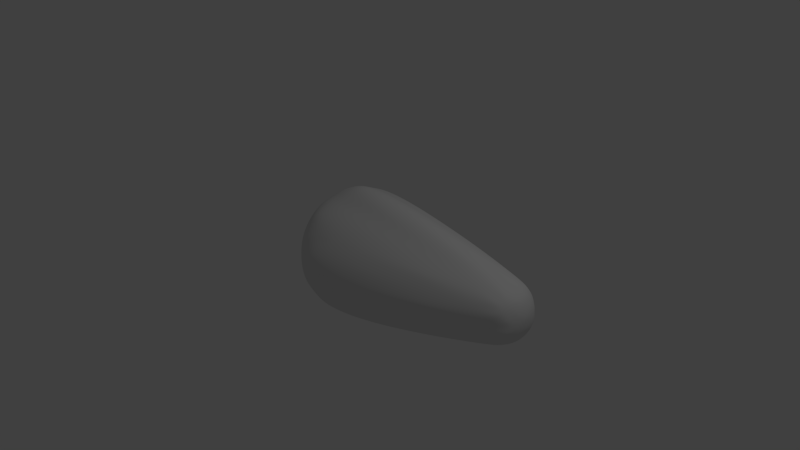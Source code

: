 # Source: bullet1.blend  (saved by Blender 2.74.0; exported with 4.5.12 LTS)
import bpy
from mathutils import Matrix  # noqa: F401  (used for matrix-valued properties, if any)

bpy.ops.wm.read_factory_settings(use_empty=True)
scene = bpy.context.scene
scene.name = 'Scene'

# ---- collections
col_collection_1 = bpy.data.collections.new('Collection 1'); scene.collection.children.link(col_collection_1)

# ---- world
world_world = bpy.data.worlds.new('World'); scene.world = world_world
world_world.color = (0.05088, 0.05088, 0.05088)
world_world.use_sun_shadow = False
world_world.sun_shadow_jitter_overblur = 0.0
world_world.cycles.sampling_method = 'MANUAL'
world_world.cycles.sample_map_resolution = 256

# ---- cameras
cam_camera = bpy.data.cameras.new('Camera')
cam_camera.clip_end = 100.0
cam_camera.lens = 35.0
cam_camera.sensor_width = 32.0
cam_camera.sensor_height = 18.0
cam_camera.ortho_scale = 7.314
cam_camera.dof.focus_distance = 0.0
cam_camera.dof.aperture_fstop = 128.0

# ---- lights
light_lamp = bpy.data.lights.new('Lamp', 'POINT')
light_lamp.transmission_factor = 0.0
light_lamp.cutoff_distance = 30.0
light_lamp.energy = 100.0
light_lamp.shadow_buffer_clip_start = 1.001
light_lamp.shadow_soft_size = 0.1
light_lamp.shadow_maximum_resolution = 0.006
light_lamp.use_absolute_resolution = True
light_lamp.cycles.use_multiple_importance_sampling = False

# ---- meshes
me_icosphere = bpy.data.meshes.new('Icosphere')
me_icosphere.from_pydata([(0.6833, -0.1818, -0.7359), (2.322, -0.03148, -0.2464), (-0.2294, -0.1667, -0.9004), (-0.2294, 0.1667, -0.9004), (0.6833, 0.2454, -0.7359), (2.402, -0.03148, -0.1173), (0.6206, -0.708, -0.2187), (-0.8446, -0.2697, -0.3243), (-0.5175, 0.7199, -0.3243), (2.258, 0.4208, -0.1173), (2.362, -0.1543, -0.03741), (-0.2881, -0.8866, -0.1491), (-0.9322, 0.0, -0.1491), (-0.2881, 0.8866, -0.1491), (2.362, 0.3449, -0.03741), (2.19, -0.1858, 0.3074), (-0.4706, -0.5479, 0.6079), (-0.6665, 0.2782, 0.6079), (1.325, 0.5383, 0.3927), (2.339, 0.1712, 0.3074), (1.45, 0.1395, 0.612), (2.228, 0.2472, 0.3687), (2.19, 0.3763, 0.3074), (0.5557, 0.2107, 0.7562), (0.4681, 0.4804, 0.5981), (-0.4706, 0.5479, 0.6079), (-0.2835, 0.0, 0.9004), (-0.5671, 0.0, 0.7423), (-0.6665, -0.2782, 0.6079), (0.5557, -0.1472, 0.7562), (0.4681, -0.4168, 0.5981), (1.325, -0.4113, 0.3927), (1.45, -0.0124, 0.612), (2.228, -0.05657, 0.3687), (2.339, 0.01936, 0.3074), (2.403, 0.2181, 0.1783), (2.357, 0.341, 0.1103), (2.254, 0.4233, 0.1783), (0.6272, 0.7639, 0.2533), (-0.2836, 0.8727, 0.1752), (-0.5248, 0.7146, 0.3243), (-0.8418, 0.2782, 0.3243), (-0.9176, 0.0, 0.1752), (-0.8418, -0.2782, 0.3243), (-0.5248, -0.7146, 0.3243), (-0.2836, -0.8727, 0.1752), (0.6272, -0.7004, 0.2533), (2.254, -0.2327, 0.1783), (2.357, -0.1504, 0.1103), (2.403, -0.02757, 0.1783), (1.477, 0.6489, 0.08825), (1.475, 0.6426, -0.0595), (0.6206, 0.7715, -0.2187), (-0.7542, 0.5479, 0.1491), (-0.7423, 0.5393, -0.1752), (-0.8446, 0.2697, -0.3243), (-0.7542, -0.5479, 0.1491), (-0.7423, -0.5393, -0.1752), (-0.5175, -0.7199, -0.3243), (1.477, -0.5218, 0.08825), (1.475, -0.5155, -0.0595), (2.258, -0.2303, -0.1173), (2.443, 0.09529, 0.09842), (2.437, 0.09529, -0.04934), (2.402, 0.2221, -0.1173), (2.233, 0.3449, -0.2464), (1.396, 0.4, -0.4722), (0.5665, 0.6048, -0.5023), (-0.3757, 0.6169, -0.6079), (-0.4588, 0.3333, -0.7423), (-0.7028, 0.1667, -0.6079), (-0.7028, -0.1667, -0.6079), (-0.4588, -0.3333, -0.7423), (-0.3757, -0.6169, -0.6079), (2.322, 0.2221, -0.2464), (2.277, 0.09529, -0.3077), (1.475, 0.06353, -0.5714), (0.5665, -0.5413, -0.5023), (1.396, -0.2729, -0.4722), (2.233, -0.1543, -0.2464), (0.07286, -0.2121, -0.8717), (2.279, -0.09388, -0.2558), (0.7623, -0.5933, -0.3443), (2.37, -0.02797, -0.1865), (2.279, 0.2845, -0.2558), (-0.2461, 0.0, -0.9129), (-0.7825, -0.2341, -0.4763), (0.07286, 0.228, -0.8717), (-0.4644, 0.6719, -0.4763), (2.244, 0.3911, -0.1865), (2.391, -0.09388, -0.07435), (2.431, 0.1612, 0.1354), (0.01405, -0.8613, -0.2038), (2.041, -0.33, 0.1328), (-0.9056, -0.1447, -0.2302), (-0.6476, -0.6493, 0.2302), (-0.4174, 0.8165, -0.2302), (-0.8176, 0.4152, 0.2302), (2.314, 0.3911, -0.07435), (1.062, 0.7239, 0.144), (2.23, -0.2108, 0.2475), (-0.4955, -0.6493, 0.4763), (-0.7706, 0.2706, 0.4763), (0.9584, 0.6485, 0.3515), (2.375, 0.2019, 0.2475), (1.938, -0.2554, 0.3381), (1.29, 0.05559, 0.6605), (-0.5715, -0.4152, 0.6284), (-0.5715, 0.4152, 0.6284), (1.938, 0.4301, 0.3381), (-0.06201, -0.6272, -0.602), (1.093, -0.04095, -0.6661), (2.244, -0.2005, -0.1865), (2.37, 0.2186, -0.1865), (1.093, 0.1362, -0.6661), (-0.7064, 0.0, -0.6284), (-0.4644, -0.6719, -0.4763), (-0.06201, 0.6431, -0.602), (-0.7825, 0.2341, -0.4763), (0.7623, 0.6727, -0.3443), (2.431, 0.02938, 0.1354), (2.391, 0.2845, -0.07435), (1.062, -0.6286, 0.144), (2.314, -0.2005, -0.07435), (-0.8176, -0.4152, 0.2302), (-0.4174, -0.8165, -0.2302), (-0.6476, 0.6493, 0.2302), (-0.9056, 0.1447, -0.2302), (2.041, 0.5047, 0.1328), (0.01405, 0.8772, -0.2038), (2.375, -0.01136, 0.2475), (0.9584, -0.5532, 0.3515), (-0.7706, -0.2706, 0.4763), (-0.4955, 0.6493, 0.4763), (2.23, 0.4014, 0.2475), (1.025, -0.07302, 0.6966), (2.34, 0.09529, 0.3168), (-0.03828, -0.114, 0.8768), (-0.03828, 0.1299, 0.8768), (1.025, 0.1683, 0.6966), (2.007, 0.2012, 0.4542), (2.289, 0.2092, 0.3411), (2.21, 0.3174, 0.3411), (0.6728, 0.3308, 0.6558), (0.9056, 0.5377, 0.4837), (-0.1727, 0.5366, 0.6456), (-0.4253, 0.0, 0.836), (-0.6274, 0.1468, 0.6817), (-0.6274, -0.1468, 0.6817), (0.6728, -0.2514, 0.6558), (-0.1727, -0.5207, 0.6456), (0.9056, -0.4424, 0.4837), (2.007, -0.02655, 0.4542), (2.21, -0.1268, 0.3411), (2.289, -0.01861, 0.3411), (2.386, 0.2796, 0.1473), (2.364, 0.3465, 0.03348), (2.307, 0.3878, 0.1473), (0.0202, 0.8614, 0.2386), (-0.2898, 0.8921, 0.006543), (-0.4147, 0.8013, 0.2563), (-0.8903, 0.1468, 0.2563), (-0.938, 0.0, 0.006543), (-0.8903, -0.1468, 0.2563), (-0.4147, -0.8013, 0.2563), (-0.2898, -0.8921, 0.006543), (0.0202, -0.8455, 0.2386), (2.307, -0.1972, 0.1473), (2.364, -0.1559, 0.03348), (2.386, -0.089, 0.1473), (1.31, 0.6888, 0.01481), (2.039, 0.4978, -0.08882), (1.058, 0.7195, -0.1218), (-0.7588, 0.5513, -0.006543), (-0.6339, 0.6421, -0.2563), (-0.8065, 0.4045, -0.2563), (-0.7588, -0.5513, -0.006543), (-0.8065, -0.4045, -0.2563), (-0.6339, -0.6421, -0.2563), (1.31, -0.5777, 0.01481), (1.058, -0.6242, -0.1218), (2.039, -0.3231, -0.08882), (2.446, 0.09529, 0.02752), (2.424, 0.0284, -0.08627), (2.424, 0.1622, -0.08627), (1.995, 0.3612, -0.3212), (1.032, 0.3453, -0.604), (0.9846, 0.4922, -0.5086), (-0.4213, 0.4876, -0.6817), (-0.3441, 0.25, -0.836), (-0.5939, 0.25, -0.6817), (-0.5939, -0.25, -0.6817), (-0.3441, -0.25, -0.836), (-0.4213, -0.4876, -0.6817), (2.304, 0.1622, -0.28), (2.304, 0.0284, -0.28), (2.044, 0.08735, -0.3983), (0.9846, -0.3969, -0.5086), (1.032, -0.2501, -0.604), (1.995, -0.1865, -0.3212), (0.2383, 0.01271, -0.8844), (2.332, -0.1323, -0.1631), (-0.1376, -0.7726, -0.4038), (-0.8499, 0.0, -0.425), (-0.1376, 0.7853, -0.4038), (2.332, 0.3229, -0.1631), (1.86, -0.3513, 0.2391), (-0.6876, -0.4996, 0.425), (-0.6876, 0.4996, 0.425), (1.86, 0.5165, 0.2391), (2.406, 0.09529, 0.2241), (0.3728, 0.01906, 0.8637), (0.01509, -0.4384, -0.7713), (2.012, -0.05999, -0.3874), (1.841, -0.3276, -0.2342), (2.387, 0.09529, -0.1972), (2.012, 0.2329, -0.3874), (-0.4999, 0.0, -0.8088), (-0.6543, -0.4754, -0.4999), (0.01509, 0.456, -0.7713), (-0.6543, 0.4754, -0.4999), (1.841, 0.4917, -0.2342), (2.431, -0.03857, 0.0305), (2.431, 0.2291, 0.0305), (0.2519, -0.8753, 0.006216), (2.18, -0.2848, 0.02909), (-0.9043, -0.2938, 1.672e-07), (-0.5589, -0.7692, 4.967e-08), (-0.5589, 0.7692, 4.967e-08), (-0.9043, 0.2938, 1.672e-07), (2.18, 0.4665, 0.02909), (0.2519, 0.9018, 0.006216), (2.317, -0.1213, 0.2582), (-0.07409, -0.7263, 0.47), (-0.8088, 0.0, 0.4999), (-0.07409, 0.744, 0.47), (2.317, 0.3119, 0.2582), (1.791, -0.1627, 0.4546), (2.153, 0.09088, 0.4228), (-0.315, -0.2768, 0.7888), (-0.315, 0.2856, 0.7888), (1.791, 0.3268, 0.4546)], [], [(0, 80, 200, 111), (0, 111, 213, 198), (0, 198, 212, 80), (1, 83, 201, 81), (1, 81, 213, 195), (1, 195, 215, 83), (2, 85, 200, 80), (2, 80, 212, 192), (2, 192, 217, 85), (3, 87, 200, 85), (3, 85, 217, 189), (3, 189, 219, 87), (4, 114, 200, 87), (4, 87, 219, 186), (4, 186, 216, 114), (5, 90, 201, 83), (5, 83, 215, 183), (5, 183, 222, 90), (6, 92, 202, 82), (6, 82, 214, 180), (6, 180, 224, 92), (7, 94, 203, 86), (7, 86, 218, 177), (7, 177, 226, 94), (8, 96, 204, 88), (8, 88, 220, 174), (8, 174, 228, 96), (9, 98, 205, 89), (9, 89, 221, 171), (9, 171, 230, 98), (10, 123, 201, 90), (10, 90, 222, 168), (10, 168, 225, 123), (11, 125, 202, 92), (11, 92, 224, 165), (11, 165, 227, 125), (12, 127, 203, 94), (12, 94, 226, 162), (12, 162, 229, 127), (13, 129, 204, 96), (13, 96, 228, 159), (13, 159, 231, 129), (14, 121, 205, 98), (14, 98, 230, 156), (14, 156, 223, 121), (15, 105, 206, 100), (15, 100, 232, 153), (15, 153, 237, 105), (16, 107, 207, 101), (16, 101, 233, 150), (16, 150, 239, 107), (17, 108, 208, 102), (17, 102, 234, 147), (17, 147, 240, 108), (18, 109, 209, 103), (18, 103, 235, 144), (18, 144, 241, 109), (19, 136, 210, 104), (19, 104, 236, 141), (19, 141, 238, 136), (20, 106, 238, 140), (20, 140, 241, 139), (20, 139, 211, 106), (21, 140, 238, 141), (21, 141, 236, 142), (21, 142, 241, 140), (22, 142, 236, 134), (22, 134, 209, 109), (22, 109, 241, 142), (23, 139, 241, 143), (23, 143, 240, 138), (23, 138, 211, 139), (24, 143, 241, 144), (24, 144, 235, 145), (24, 145, 240, 143), (25, 145, 235, 133), (25, 133, 208, 108), (25, 108, 240, 145), (26, 138, 240, 146), (26, 146, 239, 137), (26, 137, 211, 138), (27, 146, 240, 147), (27, 147, 234, 148), (27, 148, 239, 146), (28, 148, 234, 132), (28, 132, 207, 107), (28, 107, 239, 148), (29, 137, 239, 149), (29, 149, 237, 135), (29, 135, 211, 137), (30, 149, 239, 150), (30, 150, 233, 151), (30, 151, 237, 149), (31, 151, 233, 131), (31, 131, 206, 105), (31, 105, 237, 151), (32, 135, 237, 152), (32, 152, 238, 106), (32, 106, 211, 135), (33, 152, 237, 153), (33, 153, 232, 154), (33, 154, 238, 152), (34, 154, 232, 130), (34, 130, 210, 136), (34, 136, 238, 154), (35, 91, 223, 155), (35, 155, 236, 104), (35, 104, 210, 91), (36, 155, 223, 156), (36, 156, 230, 157), (36, 157, 236, 155), (37, 157, 230, 128), (37, 128, 209, 134), (37, 134, 236, 157), (38, 99, 231, 158), (38, 158, 235, 103), (38, 103, 209, 99), (39, 158, 231, 159), (39, 159, 228, 160), (39, 160, 235, 158), (40, 160, 228, 126), (40, 126, 208, 133), (40, 133, 235, 160), (41, 97, 229, 161), (41, 161, 234, 102), (41, 102, 208, 97), (42, 161, 229, 162), (42, 162, 226, 163), (42, 163, 234, 161), (43, 163, 226, 124), (43, 124, 207, 132), (43, 132, 234, 163), (44, 95, 227, 164), (44, 164, 233, 101), (44, 101, 207, 95), (45, 164, 227, 165), (45, 165, 224, 166), (45, 166, 233, 164), (46, 166, 224, 122), (46, 122, 206, 131), (46, 131, 233, 166), (47, 93, 225, 167), (47, 167, 232, 100), (47, 100, 206, 93), (48, 167, 225, 168), (48, 168, 222, 169), (48, 169, 232, 167), (49, 169, 222, 120), (49, 120, 210, 130), (49, 130, 232, 169), (50, 128, 230, 170), (50, 170, 231, 99), (50, 99, 209, 128), (51, 170, 230, 171), (51, 171, 221, 172), (51, 172, 231, 170), (52, 172, 221, 119), (52, 119, 204, 129), (52, 129, 231, 172), (53, 126, 228, 173), (53, 173, 229, 97), (53, 97, 208, 126), (54, 173, 228, 174), (54, 174, 220, 175), (54, 175, 229, 173), (55, 175, 220, 118), (55, 118, 203, 127), (55, 127, 229, 175), (56, 124, 226, 176), (56, 176, 227, 95), (56, 95, 207, 124), (57, 176, 226, 177), (57, 177, 218, 178), (57, 178, 227, 176), (58, 178, 218, 116), (58, 116, 202, 125), (58, 125, 227, 178), (59, 122, 224, 179), (59, 179, 225, 93), (59, 93, 206, 122), (60, 179, 224, 180), (60, 180, 214, 181), (60, 181, 225, 179), (61, 181, 214, 112), (61, 112, 201, 123), (61, 123, 225, 181), (62, 120, 222, 182), (62, 182, 223, 91), (62, 91, 210, 120), (63, 182, 222, 183), (63, 183, 215, 184), (63, 184, 223, 182), (64, 184, 215, 113), (64, 113, 205, 121), (64, 121, 223, 184), (65, 84, 216, 185), (65, 185, 221, 89), (65, 89, 205, 84), (66, 185, 216, 186), (66, 186, 219, 187), (66, 187, 221, 185), (67, 187, 219, 117), (67, 117, 204, 119), (67, 119, 221, 187), (68, 117, 219, 188), (68, 188, 220, 88), (68, 88, 204, 117), (69, 188, 219, 189), (69, 189, 217, 190), (69, 190, 220, 188), (70, 190, 217, 115), (70, 115, 203, 118), (70, 118, 220, 190), (71, 115, 217, 191), (71, 191, 218, 86), (71, 86, 203, 115), (72, 191, 217, 192), (72, 192, 212, 193), (72, 193, 218, 191), (73, 193, 212, 110), (73, 110, 202, 116), (73, 116, 218, 193), (74, 113, 215, 194), (74, 194, 216, 84), (74, 84, 205, 113), (75, 194, 215, 195), (75, 195, 213, 196), (75, 196, 216, 194), (76, 196, 213, 111), (76, 111, 200, 114), (76, 114, 216, 196), (77, 110, 212, 197), (77, 197, 214, 82), (77, 82, 202, 110), (78, 197, 212, 198), (78, 198, 213, 199), (78, 199, 214, 197), (79, 199, 213, 81), (79, 81, 201, 112), (79, 112, 214, 199)])
me_icosphere.polygons.foreach_set('use_smooth', [True] * 240)
me_icosphere.use_remesh_preserve_volume = False
me_icosphere.use_remesh_preserve_attributes = False
me_icosphere.use_mirror_vertex_groups = False
me_icosphere.update()

# ---- objects
ob_icosphere = bpy.data.objects.new('Icosphere', me_icosphere)
ob_lamp = bpy.data.objects.new('Lamp', light_lamp)
ob_camera = bpy.data.objects.new('Camera', cam_camera)

# ---- transforms, parenting, visibility, modifiers, constraints
ob_icosphere.location = (0.0, 0.0, 2.718)
ob_icosphere.lineart.crease_threshold = 0.0
_m = ob_icosphere.modifiers.new('Subsurf', 'SUBSURF')
_m.uv_smooth = 'PRESERVE_CORNERS'
_m.quality = 2
_m.show_only_control_edges = False
ob_lamp.location = (4.076, 1.005, 8.622)
ob_lamp.rotation_euler = (0.6503, 0.05522, 1.866)
ob_lamp.lock_rotations_4d = False
ob_lamp.empty_display_type = 'ARROWS'
ob_lamp.color = (0.0, 0.0, 0.0, 0.0)
ob_lamp.lineart.crease_threshold = 0.0
ob_camera.location = (7.481, -6.508, 8.062)
ob_camera.rotation_euler = (1.109, 0.01082, 0.8149)
ob_camera.lock_rotations_4d = False
ob_camera.empty_display_type = 'ARROWS'
ob_camera.color = (0.0, 0.0, 0.0, 0.0)
ob_camera.display_type = 'WIRE'
ob_camera.lineart.crease_threshold = 0.0

# ---- collection membership
col_collection_1.objects.link(ob_icosphere)
col_collection_1.objects.link(ob_lamp)
col_collection_1.objects.link(ob_camera)

# ---- scene / render settings (as saved in the file)
scene.camera = ob_camera
scene.frame_start = 1; scene.frame_end = 250; scene.frame_set(1)
scene.render.engine = 'BLENDER_EEVEE_NEXT'
scene.render.resolution_percentage = 50
scene.render.dither_intensity = 0.0
scene.cycles.use_denoising = False
scene.cycles.samples = 10
scene.cycles.sampling_pattern = 'TABULATED_SOBOL'
scene.cycles.light_sampling_threshold = 0.0
scene.cycles.use_adaptive_sampling = False
scene.cycles.use_light_tree = False
scene.cycles.blur_glossy = 0.0
scene.cycles.pixel_filter_type = 'GAUSSIAN'
scene.cycles.sample_clamp_indirect = 0.0
scene.view_settings.view_transform = 'Standard'
bpy.context.view_layer.update()
